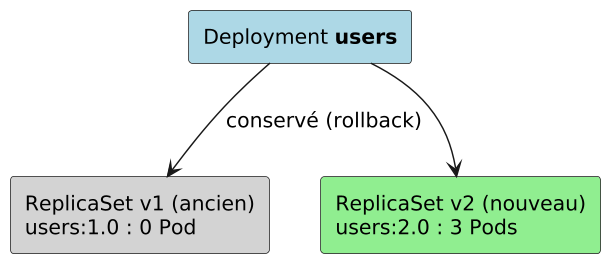

The diagram above was rendered by PlantUML. Its source (embedded in the PNG):
@startuml
skinparam shadowing false
skinparam dpi 140
skinparam defaultFontSize 14
rectangle "Deployment **users**" as d #LightBlue
rectangle "ReplicaSet v1 (ancien)\nusers:1.0 : 0 Pod" as rs1 #LightGray
rectangle "ReplicaSet v2 (nouveau)\nusers:2.0 : 3 Pods" as rs2 #LightGreen
d --> rs1 : conservé (rollback)
d --> rs2
@enduml